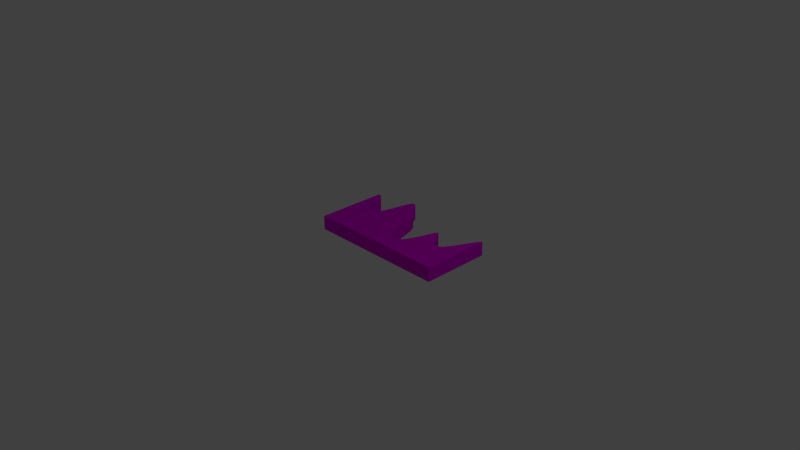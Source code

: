 # Source: GridTest.blend  (saved by Blender 2.68.0; exported with 4.5.12 LTS)
import bpy
from mathutils import Matrix  # noqa: F401  (used for matrix-valued properties, if any)

bpy.ops.wm.read_factory_settings(use_empty=True)
scene = bpy.context.scene
scene.name = 'Scene'

# ---- collections
col_collection_1 = bpy.data.collections.new('Collection 1'); scene.collection.children.link(col_collection_1)

# ---- materials (node trees are filled in below, after node groups)
mat_material_001 = bpy.data.materials.new('Material.001')
mat_material_001.alpha_threshold = 0.0
mat_material_001.use_transparent_shadow = False
mat_material_001.diffuse_color = (0.7919, 0.0, 0.8, 1.0)
mat_material_001.roughness = 0.5
mat_material_001.line_color = (0.0, 0.0, 0.0, 1.0)

# ---- material node trees

# ---- world
world_world = bpy.data.worlds.new('World'); scene.world = world_world
world_world.color = (0.05088, 0.05088, 0.05088)
world_world.use_sun_shadow = False
world_world.sun_shadow_jitter_overblur = 0.0
world_world.cycles.sampling_method = 'MANUAL'
world_world.cycles.sample_map_resolution = 256

# ---- cameras
cam_camera = bpy.data.cameras.new('Camera')
cam_camera.clip_end = 100.0
cam_camera.lens = 35.0
cam_camera.sensor_width = 32.0
cam_camera.sensor_height = 18.0
cam_camera.ortho_scale = 7.314
cam_camera.dof.focus_distance = 0.0
cam_camera.dof.aperture_fstop = 128.0

# ---- lights
light_lamp = bpy.data.lights.new('Lamp', 'POINT')
light_lamp.transmission_factor = 0.0
light_lamp.cutoff_distance = 30.0
light_lamp.energy = 100.0
light_lamp.shadow_buffer_clip_start = 1.001
light_lamp.shadow_soft_size = 0.1
light_lamp.shadow_maximum_resolution = 0.006
light_lamp.use_absolute_resolution = True
light_lamp.cycles.use_multiple_importance_sampling = False

# ---- meshes
me_grid = bpy.data.meshes.new('Grid')
me_grid.from_pydata([(1.0, 0.0, 0.0), (0.9798, 0.0, 0.0), (0.9596, 0.0, 0.0), (0.9394, 0.0, 0.0), (0.9192, 0.0, 0.0), (0.899, 0.0, 0.0), (0.8788, 0.0, 0.0), (0.8586, 0.0, 0.0), (0.8384, 0.0, 0.0), (0.8182, 0.0, 0.0), (0.798, 0.0, 0.0), (0.7778, 0.0, 0.0), (0.7576, 0.0, 0.0), (0.7374, 0.0, 0.0), (0.7172, 0.0, 0.0), (0.697, 0.0, 0.0), (0.6768, 0.0, 0.0), (0.6566, 0.0, 0.0), (0.6364, 0.0, 0.0), (0.6162, 0.0, 0.0), (0.596, 0.0, 0.0), (0.5758, 0.0, 0.0), (0.5556, 0.0, 0.0), (0.5354, 0.0, 0.0), (0.5152, 0.0, 0.0), (0.4949, 0.0, 0.0), (0.4747, 0.0, 0.0), (0.4545, 0.0, 0.0), (0.4343, 0.0, 0.0), (0.4141, 0.0, 0.0), (0.3939, 0.0, 0.0), (0.3737, 0.0, 0.0), (0.3535, 0.0, 0.0), (0.3333, 0.0, 0.0), (0.3131, 0.0, 0.0), (0.2929, 0.0, 0.0), (0.2727, 0.0, 0.0), (0.2525, 0.0, 0.0), (0.2323, 0.0, 0.0), (0.2121, 0.0, 0.0), (0.1919, 0.0, 0.0), (0.1717, 0.0, 0.0), (0.1515, 0.0, 0.0), (0.1313, 0.0, 0.0), (0.1111, 0.0, 0.0), (0.09091, 0.0, 0.0), (0.07071, 0.0, 0.0), (0.0505, 0.0, 0.0), (0.0303, 0.0, 0.0), (0.0101, 0.0, 0.0), (-0.0101, 0.0, 0.0), (-0.0303, 0.0, 0.0), (-0.05051, 0.0, 0.0), (-0.07071, 0.0, 0.0), (-0.09091, 0.0, 0.0), (-0.1111, 0.0, 0.0), (-0.1313, 0.0, 0.0), (-0.1515, 0.0, 0.0), (-0.1717, 0.0, 0.0), (-0.1919, 0.0, 0.0), (-0.2121, 0.0, 0.0), (-0.2323, 0.0, 0.0), (-0.2525, 0.0, 0.0), (-0.2727, 0.0, 0.0), (-0.2929, 0.0, 0.0), (-0.3131, 0.0, 0.0), (-0.3333, 0.0, 0.0), (-0.3535, 0.0, 0.0), (-0.3737, 0.0, 0.0), (-0.3939, 0.0, 0.0), (-0.4141, 0.0, 0.0), (-0.4343, 0.0, 0.0), (-0.4545, 0.0, 0.0), (-0.4747, 0.0, 0.0), (-0.4949, 0.0, 0.0), (-0.5152, 0.0, 0.0), (-0.5354, 0.0, 0.0), (-0.5556, 0.0, 0.0), (-0.5758, 0.0, 0.0), (-0.596, 0.0, 0.0), (-0.6162, 0.0, 0.0), (-0.6364, 0.0, 0.0), (-0.6566, 0.0, 0.0), (-0.6768, 0.0, 0.0), (-0.697, 0.0, 0.0), (-0.7172, 0.0, 0.0), (-0.7374, 0.0, 0.0), (-0.7576, 0.0, 0.0), (-0.7778, 0.0, 0.0), (-0.798, 0.0, 0.0), (-0.8182, 0.0, 0.0), (-0.8384, 0.0, 0.0), (-0.8586, 0.0, 0.0), (-0.8788, 0.0, 0.0), (-0.899, 0.0, 0.0), (-0.9192, 0.0, 0.0), (-0.9394, 0.0, 0.0), (-0.9596, 0.0, 0.0), (-0.9798, 0.0, 0.0), (-1.0, 0.0, 0.0), (1.0, 0.9629, 0.0), (0.9798, 0.9375, 0.0), (0.9596, 0.9071, 0.0), (0.9394, 0.8726, 0.0), (0.9192, 0.8349, 0.0), (0.899, 0.795, 0.0), (0.8788, 0.7538, 0.0), (0.8586, 0.7121, 0.0), (0.8384, 0.6709, 0.0), (0.8182, 0.6312, 0.0), (0.798, 0.5937, 0.0), (0.7778, 0.5595, 0.0), (0.7576, 0.5295, 0.0), (0.7374, 0.5046, 0.0), (0.7172, 0.4856, 0.0), (0.697, 0.4736, 0.0), (0.6768, 0.4694, 0.0), (0.6566, 0.4694, 0.0), (0.6364, 0.4694, 0.0), (0.6162, 0.4736, 0.0), (0.596, 0.4856, 0.0), (0.5758, 0.5046, 0.0), (0.5556, 0.5295, 0.0), (0.5354, 0.5595, 0.0), (0.5152, 0.5937, 0.0), (0.4949, 0.6312, 0.0), (0.4747, 0.6709, 0.0), (0.4545, 0.7121, 0.0), (0.4343, 0.744, 0.0), (0.4141, 0.7313, 0.0), (0.3939, 0.6853, 0.0), (0.3737, 0.6223, 0.0), (0.3535, 0.5552, 0.0), (0.3333, 0.493, 0.0), (0.3131, 0.4396, 0.0), (0.2929, 0.3945, 0.0), (0.2727, 0.3543, 0.0), (0.2525, 0.3153, 0.0), (0.2323, 0.279, 0.0), (0.2121, 0.2514, 0.0), (0.1919, 0.2339, 0.0), (0.1717, 0.2278, 0.0), (0.1515, 0.2278, 0.0), (0.1313, 0.2278, 0.0), (0.1111, 0.2278, 0.0), (0.09091, 0.2339, 0.0), (0.07071, 0.2514, 0.0), (0.0505, 0.279, 0.0), (0.0303, 0.3124, 0.0), (0.0101, 0.3466, 0.0), (-0.0101, 0.387, 0.0), (-0.0303, 0.4377, 0.0), (-0.05051, 0.4987, 0.0), (-0.07071, 0.5656, 0.0), (-0.09091, 0.6322, 0.0), (-0.1111, 0.7052, 0.0), (-0.1313, 0.771, 0.0), (-0.1515, 0.8216, 0.0), (-0.1717, 0.8607, 0.0), (-0.1919, 0.8923, 0.0), (-0.2121, 0.9129, 0.0), (-0.2323, 0.9257, 0.0), (-0.2525, 0.9371, 0.0), (-0.2727, 0.9547, 0.0), (-0.2929, 0.9834, 0.0), (-0.3131, 1.019, 0.0), (-0.3333, 1.056, 0.0), (-0.3535, 1.088, 0.0), (-0.3737, 1.113, 0.0), (-0.3939, 1.129, 0.0), (-0.4141, 1.135, 0.0), (-0.4343, 1.13, 0.0), (-0.4545, 1.106, 0.0), (-0.4747, 1.061, 0.0), (-0.4949, 0.9794, 0.0), (-0.5152, 0.8789, 0.0), (-0.5354, 0.7847, 0.0), (-0.5556, 0.7129, 0.0), (-0.5758, 0.6677, 0.0), (-0.596, 0.6398, 0.0), (-0.6162, 0.6213, 0.0), (-0.6364, 0.613, 0.0), (-0.6566, 0.6103, 0.0), (-0.6768, 0.6084, 0.0), (-0.697, 0.6074, 0.0), (-0.7172, 0.6113, 0.0), (-0.7374, 0.6219, 0.0), (-0.7576, 0.6377, 0.0), (-0.7778, 0.6629, 0.0), (-0.798, 0.7021, 0.0), (-0.8182, 0.7533, 0.0), (-0.8384, 0.811, 0.0), (-0.8586, 0.865, 0.0), (-0.8788, 0.9033, 0.0), (-0.899, 0.9343, 0.0), (-0.9192, 0.9616, 0.0), (-0.9394, 0.9832, 0.0), (-0.9596, 0.9966, 0.0), (-0.9798, 1.0, 0.0), (-1.0, 1.0, 0.0), (-0.5758, 0.6677, 0.0), (-0.596, 0.6398, 0.0), (-0.6162, 0.6213, 0.0), (-0.6364, 0.613, 0.0), (-0.6566, 0.6103, 0.0), (-0.6768, 0.6084, 0.0), (-0.697, 0.6074, 0.0), (-0.7172, 0.6113, 0.0), (-0.7374, 0.6219, 0.0), (-0.7576, 0.6377, 0.0), (0.6768, 0.4694, 0.0), (0.6566, 0.4694, 0.0), (0.6364, 0.4694, 0.0), (0.1919, 0.2339, 0.0), (0.1717, 0.2278, 0.0), (0.1515, 0.2278, 0.0), (0.1313, 0.2278, 0.0), (1.0, 0.0, 0.2), (0.9798, 0.0, 0.2), (0.9596, 0.0, 0.2), (0.9394, 0.0, 0.2), (0.9192, 0.0, 0.2), (0.899, 0.0, 0.2), (0.8788, 0.0, 0.2), (0.8586, 0.0, 0.2), (0.8384, 0.0, 0.2), (0.8182, 0.0, 0.2), (0.798, 0.0, 0.2), (0.7778, 0.0, 0.2), (0.7576, 0.0, 0.2), (0.7374, 0.0, 0.2), (0.7172, 0.0, 0.2), (0.697, 0.0, 0.2), (0.6768, 0.0, 0.2), (0.6566, 0.0, 0.2), (0.6364, 0.0, 0.2), (0.6162, 0.0, 0.2), (0.596, 0.0, 0.2), (0.5758, 0.0, 0.2), (0.5556, 0.0, 0.2), (0.5354, 0.0, 0.2), (0.5152, 0.0, 0.2), (0.4949, 0.0, 0.2), (0.4747, 0.0, 0.2), (0.4545, 0.0, 0.2), (0.4343, 0.0, 0.2), (0.4141, 0.0, 0.2), (0.3939, 0.0, 0.2), (0.3737, 0.0, 0.2), (0.3535, 0.0, 0.2), (0.3333, 0.0, 0.2), (0.3131, 0.0, 0.2), (0.2929, 0.0, 0.2), (0.2727, 0.0, 0.2), (0.2525, 0.0, 0.2), (0.2323, 0.0, 0.2), (0.2121, 0.0, 0.2), (0.1919, 0.0, 0.2), (0.1717, 0.0, 0.2), (0.1515, 0.0, 0.2), (0.1313, 0.0, 0.2), (0.1111, 0.0, 0.2), (0.09091, 0.0, 0.2), (0.07071, 0.0, 0.2), (0.0505, 0.0, 0.2), (0.0303, 0.0, 0.2), (0.0101, 0.0, 0.2), (-0.0101, 0.0, 0.2), (-0.0303, 0.0, 0.2), (-0.05051, 0.0, 0.2), (-0.07071, 0.0, 0.2), (-0.09091, 0.0, 0.2), (-0.1111, 0.0, 0.2), (-0.1313, 0.0, 0.2), (-0.1515, 0.0, 0.2), (-0.1717, 0.0, 0.2), (-0.1919, 0.0, 0.2), (-0.2121, 0.0, 0.2), (-0.2323, 0.0, 0.2), (-0.2525, 0.0, 0.2), (-0.2727, 0.0, 0.2), (-0.2929, 0.0, 0.2), (-0.3131, 0.0, 0.2), (-0.3333, 0.0, 0.2), (-0.3535, 0.0, 0.2), (-0.3737, 0.0, 0.2), (-0.3939, 0.0, 0.2), (-0.4141, 0.0, 0.2), (-0.4343, 0.0, 0.2), (-0.4545, 0.0, 0.2), (-0.4747, 0.0, 0.2), (-0.4949, 0.0, 0.2), (-0.5152, 0.0, 0.2), (-0.5354, 0.0, 0.2), (-0.5556, 0.0, 0.2), (-0.5758, 0.0, 0.2), (-0.596, 0.0, 0.2), (-0.6162, 0.0, 0.2), (-0.6364, 0.0, 0.2), (-0.6566, 0.0, 0.2), (-0.6768, 0.0, 0.2), (-0.697, 0.0, 0.2), (-0.7172, 0.0, 0.2), (-0.7374, 0.0, 0.2), (-0.7576, 0.0, 0.2), (-0.7778, 0.0, 0.2), (-0.798, 0.0, 0.2), (-0.8182, 0.0, 0.2), (-0.8384, 0.0, 0.2), (-0.8586, 0.0, 0.2), (-0.8788, 0.0, 0.2), (-0.899, 0.0, 0.2), (-0.9192, 0.0, 0.2), (-0.9394, 0.0, 0.2), (-0.9596, 0.0, 0.2), (-0.9798, 0.0, 0.2), (-1.0, 0.0, 0.2), (1.0, 0.9629, 0.2), (0.9798, 0.9375, 0.2), (0.9596, 0.9071, 0.2), (0.9394, 0.8726, 0.2), (0.9192, 0.8349, 0.2), (0.899, 0.795, 0.2), (0.8788, 0.7538, 0.2), (0.8586, 0.7121, 0.2), (0.8384, 0.6709, 0.2), (0.8182, 0.6312, 0.2), (0.798, 0.5937, 0.2), (0.7778, 0.5595, 0.2), (0.7576, 0.5295, 0.2), (0.7374, 0.5046, 0.2), (0.7172, 0.4856, 0.2), (0.697, 0.4736, 0.2), (0.6768, 0.4694, 0.2), (0.6566, 0.4694, 0.2), (0.6364, 0.4694, 0.2), (0.6162, 0.4736, 0.2), (0.596, 0.4856, 0.2), (0.5758, 0.5046, 0.2), (0.5556, 0.5295, 0.2), (0.5354, 0.5595, 0.2), (0.5152, 0.5937, 0.2), (0.4949, 0.6312, 0.2), (0.4747, 0.6709, 0.2), (0.4545, 0.7121, 0.2), (0.4343, 0.744, 0.2), (0.4141, 0.7313, 0.2), (0.3939, 0.6853, 0.2), (0.3737, 0.6223, 0.2), (0.3535, 0.5552, 0.2), (0.3333, 0.493, 0.2), (0.3131, 0.4396, 0.2), (0.2929, 0.3945, 0.2), (0.2727, 0.3543, 0.2), (0.2525, 0.3153, 0.2), (0.2323, 0.279, 0.2), (0.2121, 0.2514, 0.2), (0.1919, 0.2339, 0.2), (0.1717, 0.2278, 0.2), (0.1515, 0.2278, 0.2), (0.1313, 0.2278, 0.2), (0.1111, 0.2278, 0.2), (0.09091, 0.2339, 0.2), (0.07071, 0.2514, 0.2), (0.0505, 0.279, 0.2), (0.0303, 0.3124, 0.2), (0.0101, 0.3466, 0.2), (-0.0101, 0.387, 0.2), (-0.0303, 0.4377, 0.2), (-0.05051, 0.4987, 0.2), (-0.07071, 0.5656, 0.2), (-0.09091, 0.6322, 0.2), (-0.1111, 0.7052, 0.2), (-0.1313, 0.771, 0.2), (-0.1515, 0.8216, 0.2), (-0.1717, 0.8607, 0.2), (-0.1919, 0.8923, 0.2), (-0.2121, 0.9129, 0.2), (-0.2323, 0.9257, 0.2), (-0.2525, 0.9371, 0.2), (-0.2727, 0.9547, 0.2), (-0.2929, 0.9834, 0.2), (-0.3131, 1.019, 0.2), (-0.3333, 1.056, 0.2), (-0.3535, 1.088, 0.2), (-0.3737, 1.113, 0.2), (-0.3939, 1.129, 0.2), (-0.4141, 1.135, 0.2), (-0.4343, 1.13, 0.2), (-0.4545, 1.106, 0.2), (-0.4747, 1.061, 0.2), (-0.4949, 0.9794, 0.2), (-0.5152, 0.8789, 0.2), (-0.5354, 0.7847, 0.2), (-0.5556, 0.7129, 0.2), (-0.5758, 0.6677, 0.2), (-0.596, 0.6398, 0.2), (-0.6162, 0.6213, 0.2), (-0.6364, 0.613, 0.2), (-0.6566, 0.6103, 0.2), (-0.6768, 0.6084, 0.2), (-0.697, 0.6074, 0.2), (-0.7172, 0.6113, 0.2), (-0.7374, 0.6219, 0.2), (-0.7576, 0.6377, 0.2), (-0.7778, 0.6629, 0.2), (-0.798, 0.7021, 0.2), (-0.8182, 0.7533, 0.2), (-0.8384, 0.811, 0.2), (-0.8586, 0.865, 0.2), (-0.8788, 0.9033, 0.2), (-0.899, 0.9343, 0.2), (-0.9192, 0.9616, 0.2), (-0.9394, 0.9832, 0.2), (-0.9596, 0.9966, 0.2), (-0.9798, 1.0, 0.2), (-1.0, 1.0, 0.2), (-0.5758, 0.6677, 0.2), (-0.596, 0.6398, 0.2), (-0.6162, 0.6213, 0.2), (-0.6364, 0.613, 0.2), (-0.6566, 0.6103, 0.2), (-0.6768, 0.6084, 0.2), (-0.697, 0.6074, 0.2), (-0.7172, 0.6113, 0.2), (-0.7374, 0.6219, 0.2), (-0.7576, 0.6377, 0.2), (0.6768, 0.4694, 0.2), (0.6566, 0.4694, 0.2), (0.6364, 0.4694, 0.2), (0.1919, 0.2339, 0.2), (0.1717, 0.2278, 0.2), (0.1515, 0.2278, 0.2), (0.1313, 0.2278, 0.2)], [], [(3, 103, 102, 2), (79, 179, 178, 78), (44, 144, 143, 43), (9, 109, 108, 8), (85, 185, 184, 84), (50, 150, 149, 49), (15, 115, 114, 14), (91, 191, 190, 90), (56, 156, 155, 55), (21, 121, 120, 20), (97, 197, 196, 96), (62, 162, 161, 61), (27, 127, 126, 26), (68, 168, 167, 67), (33, 133, 132, 32), (74, 174, 173, 73), (39, 139, 138, 38), (4, 104, 103, 3), (80, 180, 179, 79), (45, 145, 144, 44), (10, 110, 109, 9), (86, 186, 185, 85), (51, 151, 150, 50), (16, 116, 115, 15), (92, 192, 191, 91), (57, 157, 156, 56), (22, 122, 121, 21), (98, 198, 197, 97), (63, 163, 162, 62), (28, 128, 127, 27), (69, 169, 168, 68), (34, 134, 133, 33), (75, 175, 174, 74), (40, 140, 139, 39), (5, 105, 104, 4), (81, 181, 180, 80), (46, 146, 145, 45), (11, 111, 110, 10), (87, 187, 186, 86), (52, 152, 151, 51), (17, 117, 116, 16), (93, 193, 192, 92), (58, 158, 157, 57), (23, 123, 122, 22), (99, 199, 198, 98), (64, 164, 163, 63), (29, 129, 128, 28), (70, 170, 169, 69), (35, 135, 134, 34), (76, 176, 175, 75), (41, 141, 140, 40), (6, 106, 105, 5), (82, 182, 181, 81), (47, 147, 146, 46), (12, 112, 111, 11), (88, 188, 187, 87), (53, 153, 152, 52), (18, 118, 117, 17), (94, 194, 193, 93), (59, 159, 158, 58), (24, 124, 123, 23), (65, 165, 164, 64), (30, 130, 129, 29), (71, 171, 170, 70), (36, 136, 135, 35), (1, 101, 100, 0), (77, 177, 176, 76), (42, 142, 141, 41), (7, 107, 106, 6), (83, 183, 182, 82), (48, 148, 147, 47), (13, 113, 112, 12), (89, 189, 188, 88), (54, 154, 153, 53), (19, 119, 118, 18), (95, 195, 194, 94), (60, 160, 159, 59), (25, 125, 124, 24), (66, 166, 165, 65), (31, 131, 130, 30), (72, 172, 171, 71), (37, 137, 136, 36), (2, 102, 101, 1), (78, 178, 177, 77), (43, 143, 142, 42), (8, 108, 107, 7), (84, 184, 183, 83), (49, 149, 148, 48), (14, 114, 113, 13), (90, 190, 189, 89), (55, 155, 154, 54), (20, 120, 119, 19), (96, 196, 195, 95), (61, 161, 160, 60), (26, 126, 125, 25), (67, 167, 166, 66), (32, 132, 131, 31), (73, 173, 172, 72), (38, 138, 137, 37), (220, 219, 319, 320), (296, 295, 395, 396), (261, 260, 360, 361), (226, 225, 325, 326), (302, 301, 401, 402), (267, 266, 366, 367), (232, 231, 331, 332), (308, 307, 407, 408), (273, 272, 372, 373), (238, 237, 337, 338), (314, 313, 413, 414), (279, 278, 378, 379), (244, 243, 343, 344), (285, 284, 384, 385), (250, 249, 349, 350), (291, 290, 390, 391), (256, 255, 355, 356), (221, 220, 320, 321), (297, 296, 396, 397), (262, 261, 361, 362), (227, 226, 326, 327), (303, 302, 402, 403), (268, 267, 367, 368), (233, 232, 332, 333), (309, 308, 408, 409), (274, 273, 373, 374), (239, 238, 338, 339), (315, 314, 414, 415), (280, 279, 379, 380), (245, 244, 344, 345), (286, 285, 385, 386), (251, 250, 350, 351), (292, 291, 391, 392), (257, 256, 356, 357), (222, 221, 321, 322), (298, 297, 397, 398), (263, 262, 362, 363), (228, 227, 327, 328), (304, 303, 403, 404), (269, 268, 368, 369), (234, 233, 333, 334), (310, 309, 409, 410), (275, 274, 374, 375), (240, 239, 339, 340), (316, 315, 415, 416), (281, 280, 380, 381), (246, 245, 345, 346), (287, 286, 386, 387), (252, 251, 351, 352), (293, 292, 392, 393), (258, 257, 357, 358), (223, 222, 322, 323), (299, 298, 398, 399), (264, 263, 363, 364), (229, 228, 328, 329), (305, 304, 404, 405), (270, 269, 369, 370), (235, 234, 334, 335), (311, 310, 410, 411), (276, 275, 375, 376), (241, 240, 340, 341), (282, 281, 381, 382), (247, 246, 346, 347), (288, 287, 387, 388), (253, 252, 352, 353), (218, 217, 317, 318), (294, 293, 393, 394), (259, 258, 358, 359), (224, 223, 323, 324), (300, 299, 399, 400), (265, 264, 364, 365), (230, 229, 329, 330), (306, 305, 405, 406), (271, 270, 370, 371), (236, 235, 335, 336), (312, 311, 411, 412), (277, 276, 376, 377), (242, 241, 341, 342), (283, 282, 382, 383), (248, 247, 347, 348), (289, 288, 388, 389), (254, 253, 353, 354), (219, 218, 318, 319), (295, 294, 394, 395), (260, 259, 359, 360), (225, 224, 324, 325), (301, 300, 400, 401), (266, 265, 365, 366), (231, 230, 330, 331), (307, 306, 406, 407), (272, 271, 371, 372), (237, 236, 336, 337), (313, 312, 412, 413), (278, 277, 377, 378), (243, 242, 342, 343), (284, 283, 383, 384), (249, 248, 348, 349), (290, 289, 389, 390), (255, 254, 354, 355), (169, 170, 387, 386), (98, 97, 314, 315), (27, 26, 243, 244), (181, 182, 399, 398), (110, 111, 328, 327), (39, 38, 255, 256), (193, 194, 411, 410), (122, 123, 340, 339), (51, 50, 267, 268), (134, 135, 352, 351), (63, 62, 279, 280), (146, 147, 364, 363), (75, 74, 291, 292), (201, 202, 419, 418), (4, 3, 220, 221), (158, 159, 376, 375), (87, 86, 303, 304), (215, 216, 433, 432), (16, 15, 232, 233), (170, 171, 388, 387), (99, 98, 315, 316), (28, 27, 244, 245), (182, 183, 400, 399), (111, 112, 329, 328), (40, 39, 256, 257), (194, 195, 412, 411), (123, 124, 341, 340), (52, 51, 268, 269), (135, 136, 353, 352), (64, 63, 280, 281), (147, 148, 365, 364), (76, 75, 292, 293), (202, 203, 420, 419), (5, 4, 221, 222), (159, 160, 377, 376), (88, 87, 304, 305), (17, 16, 233, 234), (171, 172, 389, 388), (100, 101, 318, 317), (29, 28, 245, 246), (183, 184, 401, 400), (112, 113, 330, 329), (41, 40, 257, 258), (195, 196, 413, 412), (124, 125, 342, 341), (53, 52, 269, 270), (136, 137, 354, 353), (65, 64, 281, 282), (148, 149, 366, 365), (77, 76, 293, 294), (203, 204, 421, 420), (6, 5, 222, 223), (160, 161, 378, 377), (89, 88, 305, 306), (18, 17, 234, 235), (172, 173, 390, 389), (101, 102, 319, 318), (30, 29, 246, 247), (184, 185, 402, 401), (113, 114, 331, 330), (42, 41, 258, 259), (196, 197, 414, 413), (125, 126, 343, 342), (54, 53, 270, 271), (137, 138, 355, 354), (66, 65, 282, 283), (149, 150, 367, 366), (78, 77, 294, 295), (204, 205, 422, 421), (7, 6, 223, 224), (161, 162, 379, 378), (90, 89, 306, 307), (19, 18, 235, 236), (173, 174, 391, 390), (102, 103, 320, 319), (31, 30, 247, 248), (185, 186, 403, 402), (114, 115, 332, 331), (43, 42, 259, 260), (197, 198, 415, 414), (126, 127, 344, 343), (55, 54, 271, 272), (138, 139, 356, 355), (67, 66, 283, 284), (150, 151, 368, 367), (79, 78, 295, 296), (205, 206, 423, 422), (8, 7, 224, 225), (162, 163, 380, 379), (91, 90, 307, 308), (20, 19, 236, 237), (174, 175, 392, 391), (103, 104, 321, 320), (32, 31, 248, 249), (186, 187, 404, 403), (115, 116, 333, 332), (44, 43, 260, 261), (198, 199, 416, 415), (127, 128, 345, 344), (56, 55, 272, 273), (0, 100, 317, 217), (139, 140, 357, 356), (68, 67, 284, 285), (151, 152, 369, 368), (80, 79, 296, 297), (206, 207, 424, 423), (9, 8, 225, 226), (163, 164, 381, 380), (92, 91, 308, 309), (21, 20, 237, 238), (175, 176, 393, 392), (104, 105, 322, 321), (33, 32, 249, 250), (187, 188, 405, 404), (116, 117, 334, 333), (45, 44, 261, 262), (128, 129, 346, 345), (57, 56, 273, 274), (140, 141, 358, 357), (69, 68, 285, 286), (152, 153, 370, 369), (81, 80, 297, 298), (207, 208, 425, 424), (10, 9, 226, 227), (164, 165, 382, 381), (93, 92, 309, 310), (22, 21, 238, 239), (176, 177, 394, 393), (105, 106, 323, 322), (34, 33, 250, 251), (188, 189, 406, 405), (117, 118, 335, 334), (46, 45, 262, 263), (129, 130, 347, 346), (58, 57, 274, 275), (141, 142, 359, 358), (70, 69, 286, 287), (153, 154, 371, 370), (82, 81, 298, 299), (208, 209, 426, 425), (11, 10, 227, 228), (165, 166, 383, 382), (94, 93, 310, 311), (23, 22, 239, 240), (177, 178, 395, 394), (106, 107, 324, 323), (35, 34, 251, 252), (199, 99, 316, 416), (189, 190, 407, 406), (118, 119, 336, 335), (47, 46, 263, 264), (130, 131, 348, 347), (59, 58, 275, 276), (142, 143, 360, 359), (71, 70, 287, 288), (154, 155, 372, 371), (83, 82, 299, 300), (210, 211, 428, 427), (12, 11, 228, 229), (166, 167, 384, 383), (95, 94, 311, 312), (24, 23, 240, 241), (178, 179, 396, 395), (107, 108, 325, 324), (36, 35, 252, 253), (190, 191, 408, 407), (119, 120, 337, 336), (48, 47, 264, 265), (131, 132, 349, 348), (60, 59, 276, 277), (143, 144, 361, 360), (72, 71, 288, 289), (1, 0, 217, 218), (155, 156, 373, 372), (84, 83, 300, 301), (211, 212, 429, 428), (13, 12, 229, 230), (167, 168, 385, 384), (96, 95, 312, 313), (25, 24, 241, 242), (179, 180, 397, 396), (108, 109, 326, 325), (37, 36, 253, 254), (191, 192, 409, 408), (120, 121, 338, 337), (49, 48, 265, 266), (132, 133, 350, 349), (61, 60, 277, 278), (144, 145, 362, 361), (73, 72, 289, 290), (2, 1, 218, 219), (156, 157, 374, 373), (85, 84, 301, 302), (213, 214, 431, 430), (14, 13, 230, 231), (168, 169, 386, 385), (97, 96, 313, 314), (26, 25, 242, 243), (180, 181, 398, 397), (109, 110, 327, 326), (38, 37, 254, 255), (192, 193, 410, 409), (121, 122, 339, 338), (50, 49, 266, 267), (133, 134, 351, 350), (62, 61, 278, 279), (145, 146, 363, 362), (74, 73, 290, 291), (200, 201, 418, 417), (3, 2, 219, 220), (157, 158, 375, 374), (86, 85, 302, 303), (214, 215, 432, 431), (15, 14, 231, 232)])
me_grid.materials.append(mat_material_001)
me_grid.use_remesh_preserve_volume = False
me_grid.use_remesh_preserve_attributes = False
me_grid.use_mirror_vertex_groups = False
me_grid.update()

# ---- objects
ob_grid = bpy.data.objects.new('Grid', me_grid)
ob_lamp = bpy.data.objects.new('Lamp', light_lamp)
ob_camera = bpy.data.objects.new('Camera', cam_camera)

# ---- transforms, parenting, visibility, modifiers, constraints
ob_grid.location = (0.0, 0.0, 0.0)
ob_grid.lineart.crease_threshold = 0.0
ob_lamp.location = (4.076, 1.005, 5.904)
ob_lamp.rotation_euler = (0.6503, 0.05522, 1.866)
ob_lamp.lock_rotations_4d = False
ob_lamp.empty_display_type = 'ARROWS'
ob_lamp.color = (0.0, 0.0, 0.0, 0.0)
ob_lamp.lineart.crease_threshold = 0.0
ob_camera.location = (7.481, -6.508, 5.344)
ob_camera.rotation_euler = (1.109, 0.01082, 0.8149)
ob_camera.lock_rotations_4d = False
ob_camera.empty_display_type = 'ARROWS'
ob_camera.color = (0.0, 0.0, 0.0, 0.0)
ob_camera.display_type = 'WIRE'
ob_camera.lineart.crease_threshold = 0.0

# ---- collection membership
col_collection_1.objects.link(ob_grid)
col_collection_1.objects.link(ob_lamp)
col_collection_1.objects.link(ob_camera)

# ---- scene / render settings (as saved in the file)
scene.camera = ob_camera
scene.frame_start = 1; scene.frame_end = 250; scene.frame_set(1)
scene.render.engine = 'BLENDER_EEVEE_NEXT'
scene.render.image_settings.color_mode = 'RGB'
scene.render.image_settings.compression = 90
scene.render.resolution_percentage = 50
scene.render.dither_intensity = 0.0
scene.cycles.use_denoising = False
scene.cycles.samples = 10
scene.cycles.sampling_pattern = 'TABULATED_SOBOL'
scene.cycles.light_sampling_threshold = 0.0
scene.cycles.use_adaptive_sampling = False
scene.cycles.use_light_tree = False
scene.cycles.blur_glossy = 0.0
scene.cycles.volume_bounces = 1
scene.cycles.pixel_filter_type = 'GAUSSIAN'
scene.cycles.sample_clamp_indirect = 0.0
scene.view_settings.view_transform = 'Standard'
bpy.context.view_layer.update()
